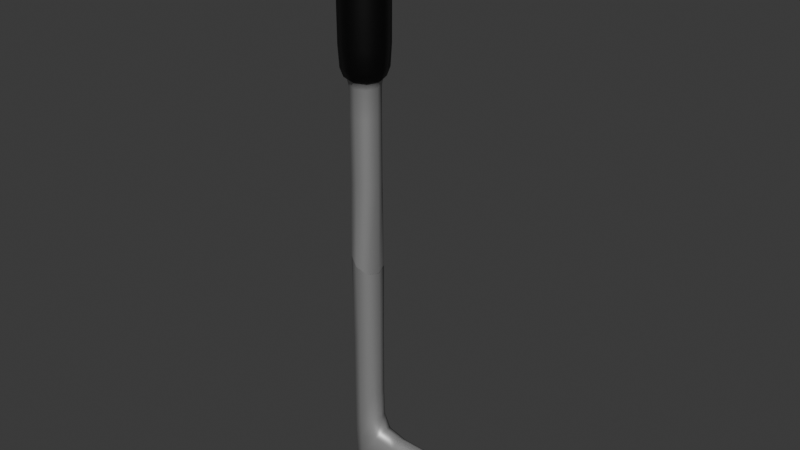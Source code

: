 # Source: Golf_Club_Broken.blend  (saved by Blender 4.0.36; exported with 4.5.12 LTS)
import bpy
from mathutils import Matrix  # noqa: F401  (used for matrix-valued properties, if any)

bpy.ops.wm.read_factory_settings(use_empty=True)
scene = bpy.context.scene
scene.name = 'Scene'

# ---- collections
col_collection = bpy.data.collections.new('Collection'); scene.collection.children.link(col_collection)

# ---- materials (node trees are filled in below, after node groups)
mat_metal = bpy.data.materials.new('Metal')
mat_metal.use_transparent_shadow = False
mat_handle = bpy.data.materials.new('Handle')
mat_handle.use_transparent_shadow = False

# ---- material node trees
mat_metal.use_nodes = True; mat_metal.node_tree.nodes.clear()
_N = mat_metal.node_tree.nodes; _L = mat_metal.node_tree.links
n0 = _N.new('ShaderNodeBsdfPrincipled'); n0.name = 'Principled BSDF'; n0.location = (10, 300)
n0.inputs[0].default_value = (0.4464, 0.4464, 0.4464, 1.0)
n0.inputs[1].default_value = 0.622
n0.inputs[3].default_value = 1.45
n1 = _N.new('ShaderNodeOutputMaterial'); n1.name = 'Material Output'; n1.location = (300, 300)
_L.new(n0.outputs[0], n1.inputs[0])
n1.is_active_output = True
mat_handle.use_nodes = True; mat_handle.node_tree.nodes.clear()
_N = mat_handle.node_tree.nodes; _L = mat_handle.node_tree.links
n0 = _N.new('ShaderNodeBsdfPrincipled'); n0.name = 'Principled BSDF'; n0.location = (10, 300)
n0.inputs[0].default_value = (0.0, 0.0, 0.0, 1.0)
n0.inputs[3].default_value = 1.45
n1 = _N.new('ShaderNodeOutputMaterial'); n1.name = 'Material Output'; n1.location = (300, 300)
_L.new(n0.outputs[0], n1.inputs[0])
n1.is_active_output = True

# ---- world
world_world = bpy.data.worlds.new('World'); scene.world = world_world
world_world.use_nodes = True; world_world.node_tree.nodes.clear()
_N = world_world.node_tree.nodes; _L = world_world.node_tree.links
n0 = _N.new('ShaderNodeOutputWorld'); n0.name = 'World Output'; n0.location = (300, 300)
n1 = _N.new('ShaderNodeBackground'); n1.name = 'Background'; n1.location = (10, 300)
n1.inputs[0].default_value = (0.05088, 0.05088, 0.05088, 1.0)
_L.new(n1.outputs[0], n0.inputs[0])
n0.is_active_output = True
world_world.color = (0.05088, 0.05088, 0.05088)
world_world.use_sun_shadow = False
world_world.sun_shadow_jitter_overblur = 0.0

# ---- meshes
me_cube_001 = bpy.data.meshes.new('Cube.001')
me_cube_001.from_pydata([(-0.184, -0.184, -2.433), (-0.1646, -0.1646, 0.0219), (-0.184, 0.184, -2.433), (-0.1646, 0.1646, 0.0219), (0.184, -0.184, -2.433), (0.1646, -0.1646, 0.0219), (0.184, 0.184, -2.433), (0.1646, 0.1646, 0.0219), (-0.2453, -0.2453, -2.021), (-0.2453, -0.2453, -0.9168), (-0.2453, 0.2453, -0.9168), (-0.2453, 0.2453, -2.021), (0.2453, 0.2453, -0.9168), (0.2453, 0.2453, -2.021), (0.2453, -0.2453, -0.9168), (0.2453, -0.2453, -2.021), (-0.2292, -0.2292, -0.1341), (-0.2292, 0.2292, -0.1341), (0.2292, 0.2292, -0.1341), (0.2292, -0.2292, -0.1341), (0.1485, -0.1485, 0.5194), (-0.1485, -0.1485, 0.5194), (-0.1485, 0.1485, 0.5194), (0.1485, 0.1485, 0.5194), (-0.142, -0.1731, 2.769), (0.142, 0.1731, 2.571), (0.142, -0.1731, 2.571), (-0.142, 0.1731, 2.769), (-0.2243, -1.478e-09, -2.45), (-0.2433, -0.2433, -0.4399), (-0.3151, -6.134e-09, -0.1341), (-0.2348, 0.2348, -2.322), (8.667e-08, 0.2243, -2.45), (-6.7e-08, 0.3151, -0.1341), (0.2348, 0.2348, -2.322), (0.2243, -2.409e-09, -2.45), (0.3151, 3.179e-09, -0.1341), (0.2348, -0.2348, -2.322), (8.853e-08, -0.2243, -2.45), (-5.885e-08, -0.3151, -0.1341), (-0.2348, -0.2348, -2.322), (-0.2453, -0.2453, -1.501), (-0.2433, 0.2433, -0.4399), (-0.2453, 0.2453, -1.501), (0.2433, 0.2433, -0.4399), (0.2453, 0.2453, -1.501), (0.2433, -0.2433, -0.4399), (0.2453, -0.2453, -1.501), (9.086e-08, -0.3373, -2.021), (6.222e-08, -0.3373, -0.9168), (0.3373, 3.848e-10, -2.021), (0.3373, 3.848e-10, -0.9168), (8.574e-08, 0.3373, -2.021), (6.106e-08, 0.3373, -0.9168), (-0.3373, 4.11e-09, -2.021), (-0.3373, -3.34e-09, -0.9168), (-0.2263, -1.478e-09, 0.0219), (-7.352e-08, 0.2263, 0.0219), (0.2263, -1.478e-09, 0.0219), (-7.352e-08, -0.2263, 0.0219), (-0.1969, -0.1969, -0.01066), (-0.1969, 0.1969, -0.01066), (0.1969, 0.1969, -0.01066), (0.1969, -0.1969, -0.01066), (-0.1505, -0.1505, 0.1102), (0.1505, 0.1505, 0.1102), (0.1505, -0.1505, 0.1102), (-0.1485, -0.1485, 1.443), (-0.1505, 0.1505, 0.1102), (0.1485, 0.1485, 1.443), (-0.2041, -4.214e-09, 0.5194), (0.2041, 1.258e-09, 0.5194), (-6.822e-08, 0.2041, 0.5194), (-6.083e-08, -0.2041, 0.5194), (0.1485, -0.1485, 1.443), (-0.1485, 0.1485, 1.443), (-0.1953, 1.759e-08, 2.806), (0.1953, -1.688e-08, 2.534), (3.082e-08, 0.238, 2.67), (-1.853e-10, -0.238, 2.67), (-0.3345, -3.34e-09, -0.4399), (-2.738e-09, 0.3345, -0.4399), (0.3345, 2.247e-09, -0.4399), (-2.273e-09, -0.3345, -0.4399), (8.76e-08, -5.465e-10, -2.486), (9.039e-08, -0.3231, -2.324), (8.853e-08, -0.3373, -1.501), (0.3231, -3.34e-09, -2.324), (0.3373, -1.2e-08, -1.501), (8.946e-08, 0.3231, -2.324), (9.664e-08, 0.3373, -1.501), (-0.3231, 3.848e-10, -2.324), (-0.3373, 4.11e-09, -1.501), (-0.2707, -1.012e-09, -0.01066), (-8.563e-08, 0.2707, -0.01066), (0.2707, 1.782e-09, -0.01066), (-8.05e-08, -0.2707, -0.01066), (-0.2069, -1.354e-09, 0.1102), (0.2069, -1.601e-09, 0.1102), (-8.345e-08, 0.2069, 0.1102), (-8.02e-08, -0.2069, 0.1102), (-0.2041, -8.082e-11, 1.443), (0.2041, -1.601e-09, 1.443), (-3.464e-08, 0.2041, 1.443), (-3.347e-08, -0.2041, 1.443), (-0.1485, -0.1485, 1.443), (0.1485, 0.1485, 1.443), (0.1485, -0.1485, 3.891), (-0.1485, 0.1485, 3.891), (-0.1485, -0.1485, 3.891), (0.1485, 0.1485, 3.891), (0.1485, -0.1485, 1.443), (-0.1485, 0.1485, 1.443), (4.709e-08, -0.2041, 3.891), (4.243e-08, 0.2041, 3.891), (0.2041, -1.601e-09, 3.891), (-0.2041, -1.943e-09, 3.891), (-0.2041, -8.082e-11, 1.443), (0.2041, -1.601e-09, 1.443), (-3.464e-08, 0.2041, 1.443), (-3.347e-08, -0.2041, 1.443)], [], [(9, 29, 80, 55), (29, 16, 30, 80), (80, 30, 17, 42), (55, 80, 42, 10), (10, 42, 81, 53), (42, 17, 33, 81), (81, 33, 18, 44), (53, 81, 44, 12), (12, 44, 82, 51), (44, 18, 36, 82), (82, 36, 19, 46), (51, 82, 46, 14), (14, 46, 83, 49), (46, 19, 39, 83), (83, 39, 16, 29), (49, 83, 29, 9), (2, 32, 84, 28), (32, 6, 35, 84), (84, 35, 4, 38), (28, 84, 38, 0), (4, 37, 85, 38), (37, 15, 48, 85), (85, 48, 8, 40), (38, 85, 40, 0), (15, 47, 86, 48), (47, 14, 49, 86), (86, 49, 9, 41), (48, 86, 41, 8), (6, 34, 87, 35), (34, 13, 50, 87), (87, 50, 15, 37), (35, 87, 37, 4), (13, 45, 88, 50), (45, 12, 51, 88), (88, 51, 14, 47), (50, 88, 47, 15), (2, 31, 89, 32), (31, 11, 52, 89), (89, 52, 13, 34), (32, 89, 34, 6), (11, 43, 90, 52), (43, 10, 53, 90), (90, 53, 12, 45), (52, 90, 45, 13), (0, 40, 91, 28), (40, 8, 54, 91), (91, 54, 11, 31), (28, 91, 31, 2), (8, 41, 92, 54), (41, 9, 55, 92), (92, 55, 10, 43), (54, 92, 43, 11), (1, 56, 93, 60), (56, 3, 61, 93), (93, 61, 17, 30), (60, 93, 30, 16), (3, 57, 94, 61), (57, 7, 62, 94), (94, 62, 18, 33), (61, 94, 33, 17), (7, 58, 95, 62), (58, 5, 63, 95), (95, 63, 19, 36), (62, 95, 36, 18), (5, 59, 96, 63), (59, 1, 60, 96), (96, 60, 16, 39), (63, 96, 39, 19), (3, 56, 97, 68), (56, 1, 64, 97), (97, 64, 21, 70), (68, 97, 70, 22), (5, 58, 98, 66), (58, 7, 65, 98), (98, 65, 23, 71), (66, 98, 71, 20), (7, 57, 99, 65), (57, 3, 68, 99), (99, 68, 22, 72), (65, 99, 72, 23), (1, 59, 100, 64), (59, 5, 66, 100), (100, 66, 20, 73), (64, 100, 73, 21), (22, 70, 101, 75), (70, 21, 67, 101), (101, 67, 24, 76), (75, 101, 76, 27), (20, 71, 102, 74), (71, 23, 69, 102), (102, 69, 25, 77), (74, 102, 77, 26), (23, 72, 103, 69), (72, 22, 75, 103), (103, 75, 27, 78), (69, 103, 78, 25), (21, 73, 104, 67), (73, 20, 74, 104), (104, 74, 26, 79), (67, 104, 79, 24)])
me_cube_001.polygons.foreach_set('use_smooth', [True] * 100)
me_cube_001.polygons.foreach_set('material_index', [1, 1, 1, 1, 1, 1, 1, 1, 1, 1, 1, 1, 1, 1, 1, 1, 1, 1, 1, 1, 1, 1, 1, 1, 1, 1, 1, 1, 1, 1, 1, 1, 1, 1, 1, 1, 1, 1, 1, 1, 1, 1, 1, 1, 1, 1, 1, 1, 1, 1, 1, 1, 1, 1, 1, 1, 1, 1, 1, 1, 1, 1, 1, 1, 1, 1, 1, 1, 0, 0, 0, 0, 0, 0, 0, 0, 0, 0, 0, 0, 0, 0, 0, 0, 0, 0, 0, 0, 0, 0, 0, 0, 0, 0, 0, 0, 0, 0, 0, 0])
_uv = me_cube_001.uv_layers.new(name='UVMap')
_uv.uv.foreach_set('vector', [0.5417, 0.0, 0.5833, 0.0, 0.5833, 0.125, 0.5417, 0.125, 0.5833, 0.0, 0.625, 0.0, 0.625, 0.125, 0.5833, 0.125, 0.5833, 0.125, 0.625, 0.125, 0.625, 0.25, 0.5833, 0.25, 0.5417, 0.125, 0.5833, 0.125, 0.5833, 0.25, 0.5417, 0.25, 0.5417, 0.25, 0.5833, 0.25, 0.5833, 0.375, 0.5417, 0.375, 0.5833, 0.25, 0.625, 0.25, 0.625, 0.375, 0.5833, 0.375, 0.5833, 0.375, 0.625, 0.375, 0.625, 0.5, 0.5833, 0.5, 0.5417, 0.375, 0.5833, 0.375, 0.5833, 0.5, 0.5417, 0.5, 0.5417, 0.5, 0.5833, 0.5, 0.5831, 0.625, 0.5417, 0.625, 0.5833, 0.5, 0.625, 0.5, 0.6235, 0.625, 0.5831, 0.625, 0.5831, 0.625, 0.6235, 0.625, 0.625, 0.75, 0.5833, 0.75, 0.5417, 0.625, 0.5831, 0.625, 0.5833, 0.75, 0.5417, 0.75, 0.5417, 0.75, 0.5833, 0.75, 0.5833, 0.875, 0.5417, 0.875, 0.5833, 0.75, 0.625, 0.75, 0.625, 0.875, 0.5833, 0.875, 0.5833, 0.875, 0.625, 0.875, 0.625, 1.0, 0.5833, 1.0, 0.5417, 0.875, 0.5833, 0.875, 0.5833, 1.0, 0.5417, 1.0, 0.125, 0.5, 0.25, 0.5, 0.2477, 0.625, 0.125, 0.625, 0.25, 0.5, 0.375, 0.5, 0.3519, 0.625, 0.2477, 0.625, 0.2477, 0.625, 0.3519, 0.625, 0.375, 0.75, 0.25, 0.75, 0.125, 0.625, 0.2477, 0.625, 0.25, 0.75, 0.125, 0.75, 0.375, 0.75, 0.4161, 0.75, 0.4167, 0.875, 0.375, 0.875, 0.4161, 0.75, 0.4583, 0.75, 0.4583, 0.875, 0.4167, 0.875, 0.4167, 0.875, 0.4583, 0.875, 0.4583, 1.0, 0.4167, 1.0, 0.375, 0.875, 0.4167, 0.875, 0.4167, 1.0, 0.375, 1.0, 0.4583, 0.75, 0.5, 0.75, 0.5, 0.875, 0.4583, 0.875, 0.5, 0.75, 0.5417, 0.75, 0.5417, 0.875, 0.5, 0.875, 0.5, 0.875, 0.5417, 0.875, 0.5417, 1.0, 0.5, 1.0, 0.4583, 0.875, 0.5, 0.875, 0.5, 1.0, 0.4583, 1.0, 0.375, 0.5, 0.4161, 0.5, 0.4144, 0.625, 0.3519, 0.625, 0.4161, 0.5, 0.4583, 0.5, 0.4583, 0.625, 0.4144, 0.625, 0.4144, 0.625, 0.4583, 0.625, 0.4583, 0.75, 0.4161, 0.75, 0.3519, 0.625, 0.4144, 0.625, 0.4161, 0.75, 0.375, 0.75, 0.4583, 0.5, 0.5, 0.5, 0.5, 0.625, 0.4583, 0.625, 0.5, 0.5, 0.5417, 0.5, 0.5417, 0.625, 0.5, 0.625, 0.5, 0.625, 0.5417, 0.625, 0.5417, 0.75, 0.5, 0.75, 0.4583, 0.625, 0.5, 0.625, 0.5, 0.75, 0.4583, 0.75, 0.375, 0.25, 0.4167, 0.25, 0.4167, 0.375, 0.375, 0.375, 0.4167, 0.25, 0.4583, 0.25, 0.4583, 0.375, 0.4167, 0.375, 0.4167, 0.375, 0.4583, 0.375, 0.4583, 0.5, 0.4161, 0.5, 0.375, 0.375, 0.4167, 0.375, 0.4161, 0.5, 0.375, 0.5, 0.4583, 0.25, 0.5, 0.25, 0.5, 0.375, 0.4583, 0.375, 0.5, 0.25, 0.5417, 0.25, 0.5417, 0.375, 0.5, 0.375, 0.5, 0.375, 0.5417, 0.375, 0.5417, 0.5, 0.5, 0.5, 0.4583, 0.375, 0.5, 0.375, 0.5, 0.5, 0.4583, 0.5, 0.375, 0.0, 0.4167, 0.0, 0.4167, 0.125, 0.375, 0.125, 0.4167, 0.0, 0.4583, 0.0, 0.4583, 0.125, 0.4167, 0.125, 0.4167, 0.125, 0.4583, 0.125, 0.4583, 0.25, 0.4167, 0.25, 0.375, 0.125, 0.4167, 0.125, 0.4167, 0.25, 0.375, 0.25, 0.4583, 0.0, 0.5, 0.0, 0.5, 0.125, 0.4583, 0.125, 0.5, 0.0, 0.5417, 0.0, 0.5417, 0.125, 0.5, 0.125, 0.5, 0.125, 0.5417, 0.125, 0.5417, 0.25, 0.5, 0.25, 0.4583, 0.125, 0.5, 0.125, 0.5, 0.25, 0.4583, 0.25, 0.7981, 0.6731, 0.8161, 0.625, 0.8384, 0.625, 0.8165, 0.6915, 0.8161, 0.625, 0.7981, 0.5769, 0.8165, 0.5585, 0.8384, 0.625, 0.8384, 0.625, 0.8165, 0.5585, 0.875, 0.5, 0.875, 0.625, 0.8165, 0.6915, 0.8384, 0.625, 0.875, 0.625, 0.875, 0.75, 0.7981, 0.5769, 0.75, 0.5589, 0.75, 0.5366, 0.8165, 0.5585, 0.75, 0.5589, 0.7019, 0.5769, 0.6834, 0.5585, 0.75, 0.5366, 0.75, 0.5366, 0.6834, 0.5585, 0.625, 0.5, 0.75, 0.5, 0.8165, 0.5585, 0.75, 0.5366, 0.75, 0.5, 0.875, 0.5, 0.7019, 0.5769, 0.6839, 0.625, 0.6613, 0.625, 0.6834, 0.5585, 0.6839, 0.625, 0.7019, 0.6731, 0.6834, 0.6915, 0.6613, 0.625, 0.6613, 0.625, 0.6834, 0.6915, 0.625, 0.75, 0.6235, 0.625, 0.6834, 0.5585, 0.6613, 0.625, 0.6235, 0.625, 0.625, 0.5, 0.7019, 0.6731, 0.75, 0.6911, 0.75, 0.7134, 0.6834, 0.6915, 0.75, 0.6911, 0.7981, 0.6731, 0.8165, 0.6915, 0.75, 0.7134, 0.75, 0.7134, 0.8165, 0.6915, 0.875, 0.75, 0.75, 0.75, 0.6834, 0.6915, 0.75, 0.7134, 0.75, 0.75, 0.625, 0.75, 0.7981, 0.5769, 0.8161, 0.625, 0.8076, 0.625, 0.7919, 0.5831, 0.8161, 0.625, 0.7981, 0.6731, 0.7919, 0.6669, 0.8076, 0.625, 0.8076, 0.625, 0.7919, 0.6669, 0.791, 0.666, 0.8064, 0.625, 0.7919, 0.5831, 0.8076, 0.625, 0.8064, 0.625, 0.791, 0.584, 0.7019, 0.6731, 0.6839, 0.625, 0.6924, 0.625, 0.7081, 0.6669, 0.6839, 0.625, 0.7019, 0.5769, 0.7081, 0.5831, 0.6924, 0.625, 0.6924, 0.625, 0.7081, 0.5831, 0.709, 0.584, 0.6936, 0.625, 0.7081, 0.6669, 0.6924, 0.625, 0.6936, 0.625, 0.709, 0.666, 0.7019, 0.5769, 0.75, 0.5589, 0.75, 0.5674, 0.7081, 0.5831, 0.75, 0.5589, 0.7981, 0.5769, 0.7919, 0.5831, 0.75, 0.5674, 0.75, 0.5674, 0.7919, 0.5831, 0.791, 0.584, 0.75, 0.5686, 0.7081, 0.5831, 0.75, 0.5674, 0.75, 0.5686, 0.709, 0.584, 0.7981, 0.6731, 0.75, 0.6911, 0.75, 0.6826, 0.7919, 0.6669, 0.75, 0.6911, 0.7019, 0.6731, 0.7081, 0.6669, 0.75, 0.6826, 0.75, 0.6826, 0.7081, 0.6669, 0.709, 0.666, 0.75, 0.6814, 0.7919, 0.6669, 0.75, 0.6826, 0.75, 0.6814, 0.791, 0.666, 0.791, 0.584, 0.8064, 0.625, 0.8072, 0.625, 0.7927, 0.5823, 0.8064, 0.625, 0.791, 0.666, 0.7927, 0.6677, 0.8072, 0.625, 0.8072, 0.625, 0.7927, 0.6677, 0.8115, 0.6865, 0.8115, 0.625, 0.7927, 0.5823, 0.8072, 0.625, 0.8115, 0.625, 0.8115, 0.5635, 0.709, 0.666, 0.6936, 0.625, 0.6936, 0.625, 0.709, 0.666, 0.6936, 0.625, 0.709, 0.584, 0.709, 0.584, 0.6936, 0.625, 0.6936, 0.625, 0.709, 0.584, 0.709, 0.584, 0.6936, 0.625, 0.709, 0.666, 0.6936, 0.625, 0.6936, 0.625, 0.709, 0.666, 0.709, 0.584, 0.75, 0.5686, 0.7504, 0.5682, 0.709, 0.584, 0.75, 0.5686, 0.791, 0.584, 0.7927, 0.5823, 0.7504, 0.5682, 0.7504, 0.5682, 0.7927, 0.5823, 0.8115, 0.5635, 0.7521, 0.5665, 0.709, 0.584, 0.7504, 0.5682, 0.7521, 0.5665, 0.709, 0.584, 0.791, 0.666, 0.75, 0.6814, 0.7504, 0.6818, 0.7927, 0.6677, 0.75, 0.6814, 0.709, 0.666, 0.709, 0.666, 0.7504, 0.6818, 0.7504, 0.6818, 0.709, 0.666, 0.709, 0.666, 0.7521, 0.6835, 0.7927, 0.6677, 0.7504, 0.6818, 0.7521, 0.6835, 0.8115, 0.6865])
me_cube_001.materials.append(mat_metal)
me_cube_001.materials.append(mat_handle)
me_cube_001.update()
me_cube_002 = bpy.data.meshes.new('Cube.002')
me_cube_002.from_pydata([(0.1307, -0.1485, 0.9503), (0.1307, 0.1485, 0.9503), (0.5005, 0.1114, 0.8693), (0.5005, -0.1114, 0.8693), (0.5376, -0.1485, 0.2682), (0.1407, 0.1693, 0.2325), (0.1407, -0.1693, 0.2325), (0.5376, 0.1485, 0.2682), (-0.9889, -0.1114, 0.8693), (-0.9889, 0.1114, 0.8693), (-0.9889, 0.1114, 0.3836), (-0.9889, -0.1114, 0.3836), (0.2406, -0.1485, -0.4529), (0.5376, 0.1485, -0.4529), (0.5376, -0.1485, -0.4529), (0.2406, 0.1485, -0.4529), (-0.4933, 0.1485, 0.9503), (-0.4933, -0.1485, 0.9503), (-0.4933, -0.1485, 0.3027), (-0.4933, 0.1485, 0.3027), (0.2471, -0.1731, -2.502), (0.5311, 0.1731, -2.7), (0.5311, -0.1731, -2.7), (0.2471, 0.1731, -2.502), (0.1307, -5.389e-10, 1.072), (0.3706, 0.1421, 0.9364), (0.5249, -5.389e-10, 0.9225), (0.3706, -0.1421, 0.9364), (0.5312, -0.1421, 0.6117), (0.1318, 0.2079, 0.6191), (0.5376, -0.1485, 0.004929), (0.2303, 0.1507, -0.002267), (0.1318, -0.2079, 0.6191), (0.5312, 0.1421, 0.6117), (0.07412, -3.061e-10, 0.1324), (0.5933, -1.936e-09, 0.2682), (0.3787, 0.2079, 0.2644), (0.3787, -0.2079, 0.2644), (-1.025, -1.703e-09, 0.9225), (-1.025, 0.1358, 0.6265), (-1.025, -0.1358, 0.6265), (-1.025, -1.005e-09, 0.3304), (-0.8027, 0.1421, 0.9364), (-0.1678, -0.1485, 0.9503), (-0.8027, -0.1421, 0.3165), (-0.1682, 0.1507, 0.2953), (0.2303, -0.1507, -0.002266), (0.5376, 0.1485, 0.004929), (0.5376, -0.1485, -1.379), (0.2406, 0.1485, -1.379), (0.3891, -0.2041, -0.4529), (0.3891, 0.2041, -0.4529), (0.5933, -1.005e-09, -0.4529), (0.185, -7.325e-11, -0.4529), (-0.1678, 0.1485, 0.9503), (-0.8027, -0.1421, 0.9364), (-0.1682, -0.1507, 0.2953), (-0.8027, 0.1421, 0.3165), (-0.4933, 0.2041, 0.6265), (-0.4933, -0.2041, 0.6265), (-0.4933, -1.005e-09, 0.1813), (-0.4933, -1.005e-09, 1.072), (0.2406, -0.1485, -1.379), (0.5376, 0.1485, -1.379), (0.1938, 1.806e-08, -2.465), (0.5844, -1.641e-08, -2.737), (0.3891, 0.238, -2.601), (0.3891, -0.238, -2.601), (0.3744, -0.2035, 0.6186), (0.373, -5.389e-10, 1.053), (0.3744, 0.2035, 0.6186), (0.5847, -4.031e-09, 0.6169), (-0.8062, -3.1e-09, 1.053), (0.1718, -1.47e-09, -0.01047), (0.5933, -2.402e-09, 0.004929), (0.3871, 0.2047, 0.003973), (0.3871, -0.2047, 0.003974), (-1.101, -1.703e-09, 0.6265), (-0.8062, 1.091e-09, 0.2), (-0.8062, -0.1956, 0.6265), (-0.8062, 0.1956, 0.6265), (0.3891, -0.2041, -1.379), (0.3891, 0.2041, -1.379), (0.5933, -1.128e-09, -1.379), (0.185, -1.47e-09, -1.379), (-0.1675, 0.2047, 0.6248), (-0.1675, -0.2047, 0.6248), (-0.1734, -1.005e-09, 0.175), (-0.1678, -1.005e-09, 1.072)], [], [(6, 37, 68, 32), (37, 4, 28, 68), (68, 28, 3, 27), (32, 68, 27, 0), (2, 25, 69, 26), (25, 1, 24, 69), (69, 24, 0, 27), (26, 69, 27, 3), (7, 36, 70, 33), (36, 5, 29, 70), (70, 29, 1, 25), (33, 70, 25, 2), (4, 35, 71, 28), (35, 7, 33, 71), (71, 33, 2, 26), (28, 71, 26, 3), (17, 61, 72, 55), (61, 16, 42, 72), (72, 42, 9, 38), (55, 72, 38, 8), (15, 53, 73, 31), (53, 12, 46, 73), (73, 46, 6, 34), (31, 73, 34, 5), (14, 52, 74, 30), (52, 13, 47, 74), (74, 47, 7, 35), (30, 74, 35, 4), (13, 51, 75, 47), (51, 15, 31, 75), (75, 31, 5, 36), (47, 75, 36, 7), (12, 50, 76, 46), (50, 14, 30, 76), (76, 30, 4, 37), (46, 76, 37, 6), (10, 41, 77, 39), (41, 11, 40, 77), (77, 40, 8, 38), (39, 77, 38, 9), (19, 60, 78, 57), (60, 18, 44, 78), (78, 44, 11, 41), (57, 78, 41, 10), (18, 59, 79, 44), (59, 17, 55, 79), (79, 55, 8, 40), (44, 79, 40, 11), (16, 58, 80, 42), (58, 19, 57, 80), (80, 57, 10, 39), (42, 80, 39, 9), (20, 67, 81, 62), (67, 22, 48, 81), (81, 48, 14, 50), (62, 81, 50, 12), (21, 66, 82, 63), (66, 23, 49, 82), (82, 49, 15, 51), (63, 82, 51, 13), (22, 65, 83, 48), (65, 21, 63, 83), (83, 63, 13, 52), (48, 83, 52, 14), (23, 64, 84, 49), (64, 20, 62, 84), (84, 62, 12, 53), (49, 84, 53, 15), (1, 29, 85, 54), (29, 5, 45, 85), (85, 45, 19, 58), (54, 85, 58, 16), (6, 32, 86, 56), (32, 0, 43, 86), (86, 43, 17, 59), (56, 86, 59, 18), (5, 34, 87, 45), (34, 6, 56, 87), (87, 56, 18, 60), (45, 87, 60, 19), (0, 24, 88, 43), (24, 1, 54, 88), (88, 54, 16, 61), (43, 88, 61, 17)])
me_cube_002.polygons.foreach_set('use_smooth', [True] * 84)
_uv = me_cube_002.uv_layers.new(name='UVMap')
_uv.uv.foreach_set('vector', [0.7968, 0.6718, 0.7485, 0.6846, 0.7476, 0.6841, 0.7916, 0.6824, 0.7485, 0.6846, 0.6885, 0.6865, 0.6885, 0.6865, 0.7476, 0.6841, 0.7476, 0.6841, 0.6885, 0.6865, 0.6885, 0.6865, 0.7474, 0.6677, 0.7916, 0.6824, 0.7476, 0.6841, 0.7474, 0.6677, 0.791, 0.666, 0.6885, 0.5635, 0.75, 0.5635, 0.7479, 0.6229, 0.6885, 0.625, 0.75, 0.5635, 0.8115, 0.5635, 0.7927, 0.6229, 0.7479, 0.6229, 0.7479, 0.6229, 0.7927, 0.6229, 0.791, 0.666, 0.7474, 0.6677, 0.6885, 0.625, 0.7479, 0.6229, 0.7474, 0.6677, 0.6885, 0.6865, 0.6885, 0.5635, 0.75, 0.5635, 0.7517, 0.5652, 0.7056, 0.5806, 0.75, 0.5635, 0.8115, 0.5635, 0.8115, 0.5635, 0.7517, 0.5652, 0.7517, 0.5652, 0.8115, 0.5635, 0.8115, 0.5635, 0.75, 0.5635, 0.7056, 0.5806, 0.7517, 0.5652, 0.75, 0.5635, 0.6885, 0.5635, 0.6885, 0.6865, 0.6885, 0.625, 0.6902, 0.6267, 0.6885, 0.6865, 0.6885, 0.625, 0.6885, 0.5635, 0.7056, 0.5806, 0.6902, 0.6267, 0.6902, 0.6267, 0.7056, 0.5806, 0.6885, 0.5635, 0.6885, 0.625, 0.6885, 0.6865, 0.6902, 0.6267, 0.6885, 0.625, 0.6885, 0.6865, 0.8115, 0.666, 0.8115, 0.625, 0.8115, 0.625, 0.8115, 0.6643, 0.8115, 0.625, 0.8115, 0.584, 0.8115, 0.5857, 0.8115, 0.625, 0.8115, 0.625, 0.8115, 0.5857, 0.8115, 0.5942, 0.8115, 0.625, 0.8115, 0.6643, 0.8115, 0.625, 0.8115, 0.625, 0.8115, 0.6558, 0.8115, 0.5635, 0.8115, 0.625, 0.8078, 0.6247, 0.7944, 0.5806, 0.8115, 0.625, 0.8115, 0.6865, 0.7933, 0.6683, 0.8078, 0.6247, 0.8078, 0.6247, 0.7933, 0.6683, 0.7968, 0.6718, 0.8096, 0.6239, 0.7944, 0.5806, 0.8078, 0.6247, 0.8096, 0.6239, 0.8115, 0.5635, 0.709, 0.666, 0.6936, 0.625, 0.6928, 0.625, 0.7073, 0.6677, 0.6936, 0.625, 0.709, 0.584, 0.7073, 0.5823, 0.6928, 0.625, 0.6928, 0.625, 0.7073, 0.5823, 0.6885, 0.5635, 0.6885, 0.625, 0.7073, 0.6677, 0.6928, 0.625, 0.6885, 0.625, 0.6885, 0.6865, 0.709, 0.584, 0.7521, 0.5665, 0.7504, 0.5673, 0.7073, 0.5823, 0.7521, 0.5665, 0.8115, 0.5635, 0.7944, 0.5806, 0.7504, 0.5673, 0.7504, 0.5673, 0.7944, 0.5806, 0.8115, 0.5635, 0.75, 0.5635, 0.7073, 0.5823, 0.7504, 0.5673, 0.75, 0.5635, 0.6885, 0.5635, 0.8115, 0.6865, 0.7521, 0.6835, 0.7502, 0.6824, 0.7933, 0.6683, 0.7521, 0.6835, 0.709, 0.666, 0.7073, 0.6677, 0.7502, 0.6824, 0.7502, 0.6824, 0.7073, 0.6677, 0.6885, 0.6865, 0.7485, 0.6846, 0.7933, 0.6683, 0.7502, 0.6824, 0.7485, 0.6846, 0.7968, 0.6718, 0.8115, 0.5942, 0.8115, 0.625, 0.8115, 0.625, 0.8115, 0.5875, 0.8115, 0.625, 0.8115, 0.6558, 0.8115, 0.6625, 0.8115, 0.625, 0.8115, 0.625, 0.8115, 0.6625, 0.8115, 0.6558, 0.8115, 0.625, 0.8115, 0.5875, 0.8115, 0.625, 0.8115, 0.625, 0.8115, 0.5942, 0.8115, 0.584, 0.8115, 0.625, 0.8115, 0.625, 0.8115, 0.5857, 0.8115, 0.625, 0.8115, 0.666, 0.8115, 0.6643, 0.8115, 0.625, 0.8115, 0.625, 0.8115, 0.6643, 0.8115, 0.6558, 0.8115, 0.625, 0.8115, 0.5857, 0.8115, 0.625, 0.8115, 0.625, 0.8115, 0.5942, 0.8115, 0.666, 0.8115, 0.6814, 0.8115, 0.679, 0.8115, 0.6643, 0.8115, 0.6814, 0.8115, 0.666, 0.8115, 0.6643, 0.8115, 0.679, 0.8115, 0.679, 0.8115, 0.6643, 0.8115, 0.6558, 0.8115, 0.6625, 0.8115, 0.6643, 0.8115, 0.679, 0.8115, 0.6625, 0.8115, 0.6558, 0.8115, 0.584, 0.8115, 0.5686, 0.8115, 0.571, 0.8115, 0.5857, 0.8115, 0.5686, 0.8115, 0.584, 0.8115, 0.5857, 0.8115, 0.571, 0.8115, 0.571, 0.8115, 0.5857, 0.8115, 0.5942, 0.8115, 0.5875, 0.8115, 0.5857, 0.8115, 0.571, 0.8115, 0.5875, 0.8115, 0.5942, 0.8115, 0.6865, 0.7521, 0.6835, 0.7526, 0.684, 0.8115, 0.6865, 0.7521, 0.6835, 0.709, 0.666, 0.709, 0.666, 0.7526, 0.684, 0.7526, 0.684, 0.709, 0.666, 0.709, 0.666, 0.7521, 0.6835, 0.8115, 0.6865, 0.7526, 0.684, 0.7521, 0.6835, 0.8115, 0.6865, 0.709, 0.584, 0.7521, 0.5665, 0.7526, 0.566, 0.709, 0.584, 0.7521, 0.5665, 0.8115, 0.5635, 0.8115, 0.5635, 0.7526, 0.566, 0.7526, 0.566, 0.8115, 0.5635, 0.8115, 0.5635, 0.7521, 0.5665, 0.709, 0.584, 0.7526, 0.566, 0.7521, 0.5665, 0.709, 0.584, 0.709, 0.666, 0.6936, 0.625, 0.6936, 0.625, 0.709, 0.666, 0.6936, 0.625, 0.709, 0.584, 0.709, 0.584, 0.6936, 0.625, 0.6936, 0.625, 0.709, 0.584, 0.709, 0.584, 0.6936, 0.625, 0.709, 0.666, 0.6936, 0.625, 0.6936, 0.625, 0.709, 0.666, 0.8115, 0.5635, 0.8115, 0.625, 0.8115, 0.625, 0.8115, 0.5635, 0.8115, 0.625, 0.8115, 0.6865, 0.8115, 0.6865, 0.8115, 0.625, 0.8115, 0.625, 0.8115, 0.6865, 0.8115, 0.6865, 0.8115, 0.625, 0.8115, 0.5635, 0.8115, 0.625, 0.8115, 0.625, 0.8115, 0.5635, 0.8115, 0.5635, 0.8115, 0.5635, 0.8115, 0.5678, 0.8111, 0.5823, 0.8115, 0.5635, 0.8115, 0.5635, 0.8115, 0.5823, 0.8115, 0.5678, 0.8115, 0.5678, 0.8115, 0.5823, 0.8115, 0.584, 0.8115, 0.5686, 0.8111, 0.5823, 0.8115, 0.5678, 0.8115, 0.5686, 0.8115, 0.584, 0.7968, 0.6718, 0.7916, 0.6824, 0.8091, 0.6815, 0.81, 0.6666, 0.7916, 0.6824, 0.791, 0.666, 0.809, 0.666, 0.8091, 0.6815, 0.8091, 0.6815, 0.809, 0.666, 0.8115, 0.666, 0.8115, 0.6814, 0.81, 0.6666, 0.8091, 0.6815, 0.8115, 0.6814, 0.8115, 0.666, 0.8115, 0.5635, 0.8096, 0.6239, 0.8112, 0.6247, 0.8115, 0.5823, 0.8096, 0.6239, 0.7968, 0.6718, 0.81, 0.6666, 0.8112, 0.6247, 0.8112, 0.6247, 0.81, 0.6666, 0.8115, 0.666, 0.8115, 0.625, 0.8115, 0.5823, 0.8112, 0.6247, 0.8115, 0.625, 0.8115, 0.584, 0.791, 0.666, 0.7927, 0.6229, 0.8094, 0.6246, 0.809, 0.666, 0.7927, 0.6229, 0.8115, 0.5635, 0.8111, 0.5823, 0.8094, 0.6246, 0.8094, 0.6246, 0.8111, 0.5823, 0.8115, 0.584, 0.8115, 0.625, 0.809, 0.666, 0.8094, 0.6246, 0.8115, 0.625, 0.8115, 0.666])
me_cube_002.materials.append(mat_metal)
me_cube_002.materials.append(mat_handle)
me_cube_002.update()

# ---- objects
ob_cube = bpy.data.objects.new('Cube', me_cube_001)
ob_cube_001 = bpy.data.objects.new('Cube.001', me_cube_002)

# ---- transforms, parenting, visibility, modifiers, constraints
ob_cube.location = (-4.05e-07, 1.478e-09, 6.375)
ob_cube.rotation_euler = (-0.0, 3.142, -0.0)
ob_cube_001.location = (0.3891, 1.005e-09, 1.104)
ob_cube_001.rotation_euler = (-0.0, 3.142, -0.0)

# ---- collection membership
col_collection.objects.link(ob_cube)
col_collection.objects.link(ob_cube_001)

# ---- scene / render settings (as saved in the file)
scene.frame_start = 1; scene.frame_end = 250; scene.frame_set(1)
scene.render.engine = 'BLENDER_EEVEE_NEXT'
scene.cycles.sampling_pattern = 'TABULATED_SOBOL'
bpy.context.view_layer.update()

# ---- added for rendering (the .blend has no active camera and no usable light): camera, sun
cam_auto = bpy.data.cameras.new('AutoCamera')
cam_auto.lens = 50.0
cam_auto.sensor_width = 36.0
cam_auto.clip_end = 1000.0
ob_auto_camera = bpy.data.objects.new('AutoCamera', cam_auto)
scene.collection.objects.link(ob_auto_camera)
ob_auto_camera.location = (8.94173, -10.0384, 11.1388)
ob_auto_camera.rotation_euler = (1.09748, -7.21219e-08, 0.694738)
scene.camera = ob_auto_camera
light_auto_sun = bpy.data.lights.new('AutoSun', 'SUN')
light_auto_sun.energy = 3.0
light_auto_sun.angle = 0.0523599
ob_auto_sun = bpy.data.objects.new('AutoSun', light_auto_sun)
scene.collection.objects.link(ob_auto_sun)
ob_auto_sun.rotation_euler = (0.872665, 0.174533, 0.523599)
bpy.context.view_layer.update()
